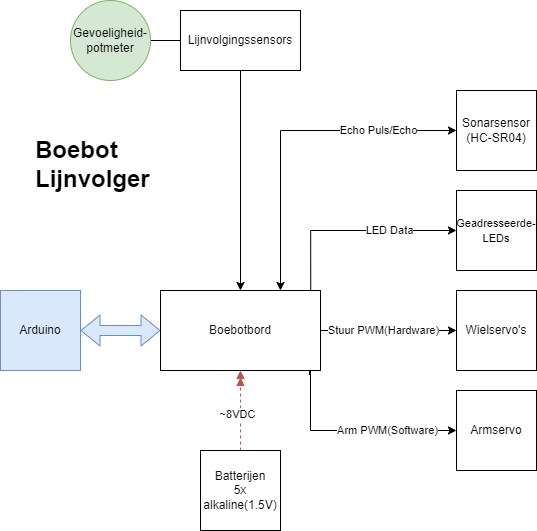

The diagram above was exported from draw.io. Its source (the exported page's mxGraphModel, read from the mxfile embedded in the PNG):
<mxGraphModel dx="988" dy="547" grid="1" gridSize="10" guides="1" tooltips="1" connect="1" arrows="1" fold="1" page="1" pageScale="1" pageWidth="827" pageHeight="1169" math="0" shadow="0">
  <root>
    <mxCell id="0" />
    <mxCell id="1" parent="0" />
    <mxCell id="VlvpkxBQHt4W79d48VkW-3" value="" style="edgeStyle=orthogonalEdgeStyle;rounded=0;orthogonalLoop=1;jettySize=auto;html=1;fillColor=#f8cecc;strokeColor=#b85450;endArrow=doubleBlock;endFill=1;dashed=1;" parent="1" source="VlvpkxBQHt4W79d48VkW-1" target="VlvpkxBQHt4W79d48VkW-2" edge="1">
      <mxGeometry relative="1" as="geometry" />
    </mxCell>
    <mxCell id="VlvpkxBQHt4W79d48VkW-4" value="~8VDC" style="edgeLabel;html=1;align=center;verticalAlign=middle;resizable=0;points=[];" parent="VlvpkxBQHt4W79d48VkW-3" vertex="1" connectable="0">
      <mxGeometry x="-0.1" y="3" relative="1" as="geometry">
        <mxPoint as="offset" />
      </mxGeometry>
    </mxCell>
    <mxCell id="VlvpkxBQHt4W79d48VkW-1" value="Batterijen&lt;br&gt;5x alkaline(1.5V)" style="whiteSpace=wrap;html=1;aspect=fixed;" parent="1" vertex="1">
      <mxGeometry x="330" y="540" width="80" height="80" as="geometry" />
    </mxCell>
    <mxCell id="VlvpkxBQHt4W79d48VkW-13" value="" style="edgeStyle=orthogonalEdgeStyle;rounded=0;orthogonalLoop=1;jettySize=auto;html=1;startArrow=classic;startFill=1;fillColor=#dae8fc;strokeColor=#6c8ebf;shape=flexArrow;" parent="1" source="VlvpkxBQHt4W79d48VkW-2" target="VlvpkxBQHt4W79d48VkW-12" edge="1">
      <mxGeometry relative="1" as="geometry" />
    </mxCell>
    <mxCell id="VlvpkxBQHt4W79d48VkW-16" style="edgeStyle=orthogonalEdgeStyle;rounded=0;orthogonalLoop=1;jettySize=auto;html=1;exitX=0.931;exitY=1.056;exitDx=0;exitDy=0;entryX=0;entryY=0.5;entryDx=0;entryDy=0;exitPerimeter=0;" parent="1" source="VlvpkxBQHt4W79d48VkW-2" target="VlvpkxBQHt4W79d48VkW-14" edge="1">
      <mxGeometry relative="1" as="geometry">
        <Array as="points">
          <mxPoint x="439" y="460" />
          <mxPoint x="440" y="460" />
          <mxPoint x="440" y="520" />
        </Array>
      </mxGeometry>
    </mxCell>
    <mxCell id="VlvpkxBQHt4W79d48VkW-18" value="Arm PWM(Software)" style="edgeLabel;html=1;align=center;verticalAlign=middle;resizable=0;points=[];" parent="VlvpkxBQHt4W79d48VkW-16" vertex="1" connectable="0">
      <mxGeometry x="0.2667" y="-3" relative="1" as="geometry">
        <mxPoint x="8" y="-3" as="offset" />
      </mxGeometry>
    </mxCell>
    <mxCell id="VlvpkxBQHt4W79d48VkW-32" value="" style="edgeStyle=orthogonalEdgeStyle;rounded=0;orthogonalLoop=1;jettySize=auto;html=1;" parent="1" source="VlvpkxBQHt4W79d48VkW-2" target="VlvpkxBQHt4W79d48VkW-5" edge="1">
      <mxGeometry relative="1" as="geometry" />
    </mxCell>
    <mxCell id="VlvpkxBQHt4W79d48VkW-33" value="Stuur PWM(Hardware)" style="edgeLabel;html=1;align=center;verticalAlign=middle;resizable=0;points=[];" parent="VlvpkxBQHt4W79d48VkW-32" vertex="1" connectable="0">
      <mxGeometry x="-0.1893" y="3" relative="1" as="geometry">
        <mxPoint x="8" y="3" as="offset" />
      </mxGeometry>
    </mxCell>
    <mxCell id="VlvpkxBQHt4W79d48VkW-34" style="edgeStyle=orthogonalEdgeStyle;rounded=0;orthogonalLoop=1;jettySize=auto;html=1;exitX=0.939;exitY=0.017;exitDx=0;exitDy=0;entryX=0;entryY=0.5;entryDx=0;entryDy=0;exitPerimeter=0;" parent="1" source="VlvpkxBQHt4W79d48VkW-2" target="VlvpkxBQHt4W79d48VkW-19" edge="1">
      <mxGeometry relative="1" as="geometry">
        <Array as="points">
          <mxPoint x="440" y="320" />
        </Array>
      </mxGeometry>
    </mxCell>
    <mxCell id="VlvpkxBQHt4W79d48VkW-35" value="LED Data" style="edgeLabel;html=1;align=center;verticalAlign=middle;resizable=0;points=[];" parent="VlvpkxBQHt4W79d48VkW-34" vertex="1" connectable="0">
      <mxGeometry x="0.3516" relative="1" as="geometry">
        <mxPoint as="offset" />
      </mxGeometry>
    </mxCell>
    <mxCell id="VlvpkxBQHt4W79d48VkW-36" style="edgeStyle=orthogonalEdgeStyle;rounded=0;orthogonalLoop=1;jettySize=auto;html=1;exitX=0.75;exitY=0;exitDx=0;exitDy=0;entryX=0;entryY=0.5;entryDx=0;entryDy=0;startArrow=classic;startFill=1;" parent="1" source="VlvpkxBQHt4W79d48VkW-2" target="VlvpkxBQHt4W79d48VkW-24" edge="1">
      <mxGeometry relative="1" as="geometry" />
    </mxCell>
    <mxCell id="VlvpkxBQHt4W79d48VkW-37" value="Echo Puls/Echo" style="edgeLabel;html=1;align=center;verticalAlign=middle;resizable=0;points=[];" parent="VlvpkxBQHt4W79d48VkW-36" vertex="1" connectable="0">
      <mxGeometry x="0.5327" y="-3" relative="1" as="geometry">
        <mxPoint y="-3" as="offset" />
      </mxGeometry>
    </mxCell>
    <mxCell id="VlvpkxBQHt4W79d48VkW-2" value="Boebotbord" style="whiteSpace=wrap;html=1;imageAspect=0;" parent="1" vertex="1">
      <mxGeometry x="290" y="380" width="160" height="80" as="geometry" />
    </mxCell>
    <mxCell id="VlvpkxBQHt4W79d48VkW-5" value="Wielservo's" style="whiteSpace=wrap;html=1;aspect=fixed;" parent="1" vertex="1">
      <mxGeometry x="586" y="380" width="80" height="80" as="geometry" />
    </mxCell>
    <mxCell id="VlvpkxBQHt4W79d48VkW-12" value="Arduino" style="whiteSpace=wrap;html=1;aspect=fixed;fillColor=#dae8fc;strokeColor=#6c8ebf;" parent="1" vertex="1">
      <mxGeometry x="130" y="380" width="80" height="80" as="geometry" />
    </mxCell>
    <mxCell id="VlvpkxBQHt4W79d48VkW-14" value="Armservo" style="whiteSpace=wrap;html=1;aspect=fixed;" parent="1" vertex="1">
      <mxGeometry x="586" y="480" width="80" height="80" as="geometry" />
    </mxCell>
    <mxCell id="VlvpkxBQHt4W79d48VkW-19" value="&lt;font style=&quot;font-size: 11px;&quot;&gt;Geadresseerde-LEDs&lt;/font&gt;" style="whiteSpace=wrap;html=1;aspect=fixed;" parent="1" vertex="1">
      <mxGeometry x="586" y="280" width="80" height="80" as="geometry" />
    </mxCell>
    <mxCell id="VlvpkxBQHt4W79d48VkW-24" value="Sonarsensor&lt;br&gt;(HC-SR04)" style="whiteSpace=wrap;html=1;aspect=fixed;" parent="1" vertex="1">
      <mxGeometry x="586" y="180" width="80" height="80" as="geometry" />
    </mxCell>
    <mxCell id="VlvpkxBQHt4W79d48VkW-39" style="edgeStyle=orthogonalEdgeStyle;rounded=0;orthogonalLoop=1;jettySize=auto;html=1;entryX=0.5;entryY=0;entryDx=0;entryDy=0;" parent="1" source="VlvpkxBQHt4W79d48VkW-38" target="VlvpkxBQHt4W79d48VkW-2" edge="1">
      <mxGeometry relative="1" as="geometry" />
    </mxCell>
    <mxCell id="VlvpkxBQHt4W79d48VkW-38" value="Lijnvolgingssensors" style="rounded=0;whiteSpace=wrap;html=1;" parent="1" vertex="1">
      <mxGeometry x="310" y="100" width="120" height="60" as="geometry" />
    </mxCell>
    <mxCell id="VlvpkxBQHt4W79d48VkW-42" style="edgeStyle=orthogonalEdgeStyle;rounded=0;orthogonalLoop=1;jettySize=auto;html=1;exitX=1;exitY=0.5;exitDx=0;exitDy=0;entryX=0;entryY=0.5;entryDx=0;entryDy=0;endArrow=none;endFill=0;" parent="1" source="VlvpkxBQHt4W79d48VkW-41" target="VlvpkxBQHt4W79d48VkW-38" edge="1">
      <mxGeometry relative="1" as="geometry" />
    </mxCell>
    <mxCell id="VlvpkxBQHt4W79d48VkW-41" value="Gevoeligheid-potmeter" style="ellipse;whiteSpace=wrap;html=1;aspect=fixed;fillColor=#d5e8d4;strokeColor=#82b366;" parent="1" vertex="1">
      <mxGeometry x="200" y="90" width="80" height="80" as="geometry" />
    </mxCell>
    <mxCell id="VlvpkxBQHt4W79d48VkW-46" value="&lt;h1&gt;Boebot Lijnvolger&lt;/h1&gt;" style="text;html=1;strokeColor=none;fillColor=none;spacing=5;spacingTop=-20;whiteSpace=wrap;overflow=hidden;rounded=0;" parent="1" vertex="1">
      <mxGeometry x="160" y="220" width="194" height="80" as="geometry" />
    </mxCell>
  </root>
</mxGraphModel>